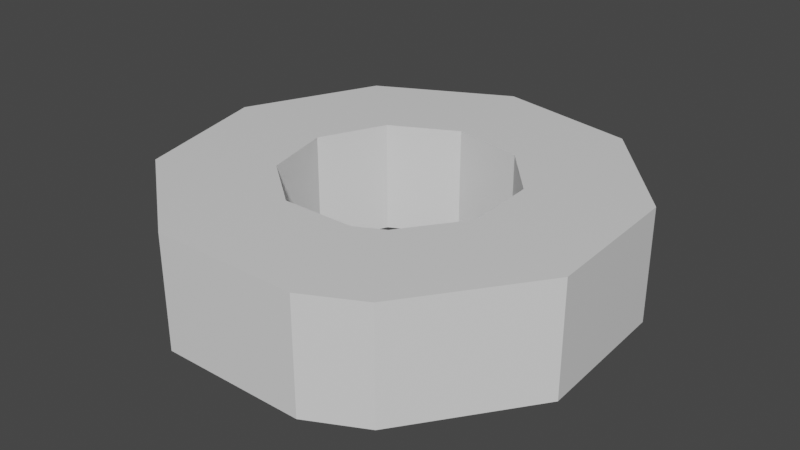 # Source: closedRing.blend  (saved by Blender 2.82.7; exported with 4.5.12 LTS)
import bpy
from mathutils import Matrix  # noqa: F401  (used for matrix-valued properties, if any)

bpy.ops.wm.read_factory_settings(use_empty=True)
scene = bpy.context.scene
scene.name = 'Scene'

# ---- collections
col_collection = bpy.data.collections.new('Collection'); scene.collection.children.link(col_collection)

# ---- materials (node trees are filled in below, after node groups)
mat_material = bpy.data.materials.new('Material')
mat_material.alpha_threshold = 0.0
mat_material.use_transparent_shadow = False
mat_material.line_color = (0.0, 0.0, 0.0, 1.0)

# ---- material node trees
mat_material.use_nodes = True; mat_material.node_tree.nodes.clear()
_N = mat_material.node_tree.nodes; _L = mat_material.node_tree.links
n0 = _N.new('ShaderNodeOutputMaterial'); n0.name = 'Material Output'; n0.location = (300, 300)
n1 = _N.new('ShaderNodeBsdfPrincipled'); n1.name = 'Principled BSDF'; n1.location = (10, 300)
n1.distribution = 'GGX'
n1.subsurface_method = 'BURLEY'
n1.inputs[2].default_value = 0.4
n1.inputs[3].default_value = 1.45
n1.inputs[27].default_value = (0.0, 0.0, 0.0, 1.0)
n1.inputs[28].default_value = 1.0
_L.new(n1.outputs[0], n0.inputs[0])
n0.is_active_output = True

# ---- world
world_world = bpy.data.worlds.new('World'); scene.world = world_world
world_world.use_nodes = True; world_world.node_tree.nodes.clear()
_N = world_world.node_tree.nodes; _L = world_world.node_tree.links
n0 = _N.new('ShaderNodeOutputWorld'); n0.name = 'World Output'; n0.location = (300, 300)
n1 = _N.new('ShaderNodeBackground'); n1.name = 'Background'; n1.location = (10, 300)
n1.inputs[0].default_value = (0.05088, 0.05088, 0.05088, 1.0)
_L.new(n1.outputs[0], n0.inputs[0])
n0.is_active_output = True
world_world.color = (0.05088, 0.05088, 0.05088)
world_world.use_sun_shadow = False
world_world.sun_shadow_jitter_overblur = 0.0

# ---- meshes
me_cube = bpy.data.meshes.new('Cube')
me_cube.from_pydata([(-1.307, -3.773, 1.0), (-0.6529, -1.883, 1.0), (1.307, -3.773, 1.0), (0.6529, -1.883, 1.0), (-1.307, -3.773, -1.0), (-0.6529, -1.883, -1.0), (1.307, -3.773, -1.0), (0.6529, -1.883, -1.0), (-3.361, -2.156, 1.0), (-1.678, -1.075, 1.0), (-1.307, -3.773, 1.0), (-0.6529, -1.883, 1.0), (-3.361, -2.156, -1.0), (-1.678, -1.075, -1.0), (-1.307, -3.773, -1.0), (-0.6529, -1.883, -1.0), (-3.976, 0.3855, 1.0), (-1.985, 0.1943, 1.0), (-3.361, -2.156, 1.0), (-1.678, -1.075, 1.0), (-3.976, 0.3855, -1.0), (-1.985, 0.1943, -1.0), (-3.361, -2.156, -1.0), (-1.678, -1.075, -1.0), (-2.885, 2.765, 1.0), (-1.441, 1.381, 1.0), (-3.976, 0.3855, 1.0), (-1.985, 0.1943, 1.0), (-2.885, 2.765, -1.0), (-1.441, 1.381, -1.0), (-3.976, 0.3855, -1.0), (-1.985, 0.1943, -1.0), (-0.5553, 3.959, 1.0), (-0.2798, 1.978, 1.0), (-2.885, 2.765, 1.0), (-1.441, 1.381, 1.0), (-0.5553, 3.959, -1.0), (-0.2798, 1.978, -1.0), (-2.885, 2.765, -1.0), (-1.441, 1.381, -1.0), (2.013, 3.455, 1.0), (1.005, 1.727, 1.0), (-0.5553, 3.959, 1.0), (-0.2798, 1.978, 1.0), (2.013, 3.455, -1.0), (1.005, 1.727, -1.0), (-0.5553, 3.959, -1.0), (-0.2798, 1.978, -1.0), (3.717, 1.469, 1.0), (1.857, 0.734, 1.0), (2.013, 3.455, 1.0), (1.005, 1.727, 1.0), (3.717, 1.469, -1.0), (1.857, 0.734, -1.0), (2.013, 3.455, -1.0), (1.005, 1.727, -1.0), (3.828, -1.144, 1.0), (1.911, -0.5725, 1.0), (3.717, 1.469, 1.0), (1.857, 0.734, 1.0), (3.828, -1.144, -1.0), (1.911, -0.5725, -1.0), (3.717, 1.469, -1.0), (1.857, 0.734, -1.0), (2.298, -3.266, 1.0), (1.147, -1.631, 1.0), (3.828, -1.144, 1.0), (1.911, -0.5725, 1.0), (2.298, -3.266, -1.0), (1.147, -1.631, -1.0), (3.828, -1.144, -1.0), (1.911, -0.5725, -1.0)], [], [(0, 4, 6, 2), (7, 6, 4, 5), (5, 1, 3, 7), (1, 0, 2, 3), (8, 12, 14, 10), (15, 14, 12, 13), (13, 9, 11, 15), (9, 8, 10, 11), (16, 20, 22, 18), (23, 22, 20, 21), (21, 17, 19, 23), (17, 16, 18, 19), (24, 28, 30, 26), (31, 30, 28, 29), (29, 25, 27, 31), (25, 24, 26, 27), (32, 36, 38, 34), (39, 38, 36, 37), (37, 33, 35, 39), (33, 32, 34, 35), (40, 44, 46, 42), (47, 46, 44, 45), (45, 41, 43, 47), (41, 40, 42, 43), (48, 52, 54, 50), (55, 54, 52, 53), (53, 49, 51, 55), (49, 48, 50, 51), (56, 60, 62, 58), (63, 62, 60, 61), (61, 57, 59, 63), (57, 56, 58, 59), (64, 68, 70, 66), (71, 70, 68, 69), (69, 65, 67, 71), (65, 64, 66, 67), (7, 3, 65, 69), (3, 2, 64, 65), (7, 69, 68, 6), (2, 6, 68, 64)])
_uv = me_cube.uv_layers.new(name='UVMap')
_uv.uv.foreach_set('vector', [0.625, 0.5, 0.875, 0.5, 0.875, 0.75, 0.625, 0.75, 0.375, 0.0, 0.625, 0.0, 0.625, 0.25, 0.375, 0.25, 0.125, 0.5, 0.375, 0.5, 0.375, 0.75, 0.125, 0.75, 0.375, 0.5, 0.625, 0.5, 0.625, 0.75, 0.375, 0.75, 0.625, 0.5, 0.875, 0.5, 0.875, 0.75, 0.625, 0.75, 0.375, 0.0, 0.625, 0.0, 0.625, 0.25, 0.375, 0.25, 0.125, 0.5, 0.375, 0.5, 0.375, 0.75, 0.125, 0.75, 0.375, 0.5, 0.625, 0.5, 0.625, 0.75, 0.375, 0.75, 0.625, 0.5, 0.875, 0.5, 0.875, 0.75, 0.625, 0.75, 0.375, 0.0, 0.625, 0.0, 0.625, 0.25, 0.375, 0.25, 0.125, 0.5, 0.375, 0.5, 0.375, 0.75, 0.125, 0.75, 0.375, 0.5, 0.625, 0.5, 0.625, 0.75, 0.375, 0.75, 0.625, 0.5, 0.875, 0.5, 0.875, 0.75, 0.625, 0.75, 0.375, 0.0, 0.625, 0.0, 0.625, 0.25, 0.375, 0.25, 0.125, 0.5, 0.375, 0.5, 0.375, 0.75, 0.125, 0.75, 0.375, 0.5, 0.625, 0.5, 0.625, 0.75, 0.375, 0.75, 0.625, 0.5, 0.875, 0.5, 0.875, 0.75, 0.625, 0.75, 0.375, 0.0, 0.625, 0.0, 0.625, 0.25, 0.375, 0.25, 0.125, 0.5, 0.375, 0.5, 0.375, 0.75, 0.125, 0.75, 0.375, 0.5, 0.625, 0.5, 0.625, 0.75, 0.375, 0.75, 0.625, 0.5, 0.875, 0.5, 0.875, 0.75, 0.625, 0.75, 0.375, 0.0, 0.625, 0.0, 0.625, 0.25, 0.375, 0.25, 0.125, 0.5, 0.375, 0.5, 0.375, 0.75, 0.125, 0.75, 0.375, 0.5, 0.625, 0.5, 0.625, 0.75, 0.375, 0.75, 0.625, 0.5, 0.875, 0.5, 0.875, 0.75, 0.625, 0.75, 0.375, 0.0, 0.625, 0.0, 0.625, 0.25, 0.375, 0.25, 0.125, 0.5, 0.375, 0.5, 0.375, 0.75, 0.125, 0.75, 0.375, 0.5, 0.625, 0.5, 0.625, 0.75, 0.375, 0.75, 0.625, 0.5, 0.875, 0.5, 0.875, 0.75, 0.625, 0.75, 0.375, 0.0, 0.625, 0.0, 0.625, 0.25, 0.375, 0.25, 0.125, 0.5, 0.375, 0.5, 0.375, 0.75, 0.125, 0.75, 0.375, 0.5, 0.625, 0.5, 0.625, 0.75, 0.375, 0.75, 0.625, 0.5, 0.875, 0.5, 0.875, 0.75, 0.625, 0.75, 0.375, 0.0, 0.625, 0.0, 0.625, 0.25, 0.375, 0.25, 0.125, 0.5, 0.375, 0.5, 0.375, 0.75, 0.125, 0.75, 0.375, 0.5, 0.625, 0.5, 0.625, 0.75, 0.375, 0.75, 0.125, 0.75, 0.375, 0.75, 0.375, 0.5, 0.125, 0.5, 0.375, 0.75, 0.625, 0.75, 0.625, 0.5, 0.375, 0.5, 0.125, 0.75, 0.125, 0.5, 0.625, 0.25, 0.625, 0.0, 0.625, 0.75, 0.625, 0.0, 0.875, 0.5, 0.625, 0.5])
me_cube.materials.append(mat_material)
me_cube.use_remesh_preserve_volume = False
me_cube.use_remesh_preserve_attributes = False
me_cube.use_mirror_vertex_groups = False
me_cube.update()

# ---- objects
ob_cube = bpy.data.objects.new('Cube', me_cube)

# ---- transforms, parenting, visibility, modifiers, constraints
ob_cube.location = (0.0, 0.0, 0.0)
ob_cube.lock_rotations_4d = False
ob_cube.empty_display_type = 'ARROWS'
ob_cube.lineart.crease_threshold = 0.0

# ---- collection membership
col_collection.objects.link(ob_cube)

# ---- scene / render settings (as saved in the file)
scene.frame_start = 1; scene.frame_end = 250; scene.frame_set(1)
scene.render.engine = 'BLENDER_EEVEE_NEXT'
scene.cycles.use_denoising = False
scene.cycles.samples = 128
scene.cycles.sampling_pattern = 'TABULATED_SOBOL'
scene.cycles.use_adaptive_sampling = False
scene.cycles.use_light_tree = False
scene.view_settings.view_transform = 'Filmic'
bpy.context.view_layer.update()

# ---- added for rendering (the .blend has no active camera and no usable light): camera, sun
cam_auto = bpy.data.cameras.new('AutoCamera')
cam_auto.lens = 50.0
cam_auto.sensor_width = 36.0
cam_auto.clip_end = 1000.0
ob_auto_camera = bpy.data.objects.new('AutoCamera', cam_auto)
scene.collection.objects.link(ob_auto_camera)
ob_auto_camera.location = (10.2567, -12.3042, 8.26474)
ob_auto_camera.rotation_euler = (1.09748, -7.21219e-08, 0.694738)
scene.camera = ob_auto_camera
light_auto_sun = bpy.data.lights.new('AutoSun', 'SUN')
light_auto_sun.energy = 3.0
light_auto_sun.angle = 0.0523599
ob_auto_sun = bpy.data.objects.new('AutoSun', light_auto_sun)
scene.collection.objects.link(ob_auto_sun)
ob_auto_sun.rotation_euler = (0.872665, 0.174533, 0.523599)
bpy.context.view_layer.update()
